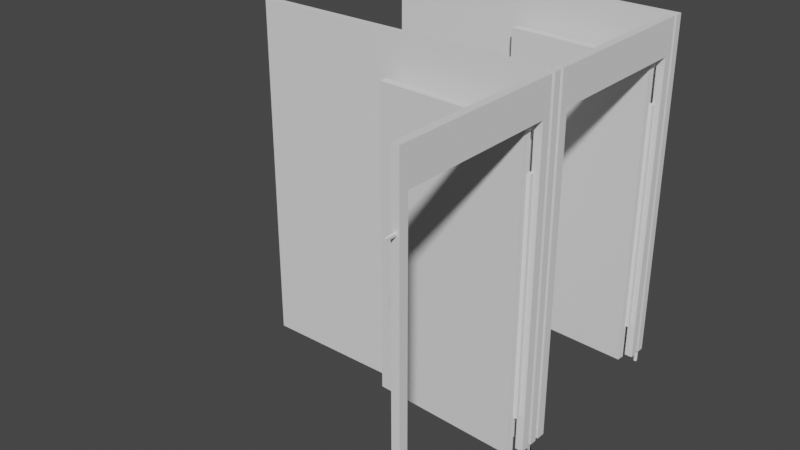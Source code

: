 # Source: bathroom_stall.blend  (saved by Blender 2.93.21; exported with 4.5.12 LTS)
import bpy
from mathutils import Matrix  # noqa: F401  (used for matrix-valued properties, if any)

bpy.ops.wm.read_factory_settings(use_empty=True)
scene = bpy.context.scene
scene.name = 'Scene'

# ---- collections
col_collection = bpy.data.collections.new('Collection'); scene.collection.children.link(col_collection)

# ---- world
world_world = bpy.data.worlds.new('World'); scene.world = world_world
world_world.use_nodes = True; world_world.node_tree.nodes.clear()
_N = world_world.node_tree.nodes; _L = world_world.node_tree.links
n0 = _N.new('ShaderNodeOutputWorld'); n0.name = 'World Output'; n0.location = (300, 300)
n1 = _N.new('ShaderNodeBackground'); n1.name = 'Background'; n1.location = (10, 300)
n1.inputs[0].default_value = (0.05088, 0.05088, 0.05088, 1.0)
_L.new(n1.outputs[0], n0.inputs[0])
n0.is_active_output = True
world_world.color = (0.05088, 0.05088, 0.05088)
world_world.use_sun_shadow = False
world_world.sun_shadow_jitter_overblur = 0.0

# ---- meshes
me_cube_001 = bpy.data.meshes.new('Cube.001')
me_cube_001.from_pydata([(-0.05, -0.05, -0.05), (-0.05, -0.05, 0.05), (-0.05, 0.05, -0.05), (-0.05, 0.05, 0.05), (0.05, -0.05, -0.05), (0.05, -0.05, 0.05), (0.05, 0.05, -0.05), (0.05, 0.05, 0.05)], [], [(0, 1, 3, 2), (2, 3, 7, 6), (6, 7, 5, 4), (4, 5, 1, 0), (2, 6, 4, 0), (7, 3, 1, 5)])
_uv = me_cube_001.uv_layers.new(name='UVMap')
_uv.uv.foreach_set('vector', [0.375, 0.0, 0.625, 0.0, 0.625, 0.25, 0.375, 0.25, 0.375, 0.25, 0.625, 0.25, 0.625, 0.5, 0.375, 0.5, 0.375, 0.5, 0.625, 0.5, 0.625, 0.75, 0.375, 0.75, 0.375, 0.75, 0.625, 0.75, 0.625, 1.0, 0.375, 1.0, 0.125, 0.5, 0.375, 0.5, 0.375, 0.75, 0.125, 0.75, 0.625, 0.5, 0.875, 0.5, 0.875, 0.75, 0.625, 0.75])
me_cube_001.use_remesh_fix_poles = True
me_cube_001.use_remesh_preserve_attributes = False
me_cube_001.update()
me_cube_004 = bpy.data.meshes.new('Cube.004')
me_cube_004.from_pydata([(-0.05, -0.05, -0.05), (-0.05, -0.05, 0.03889), (-0.04489, -0.05545, -0.05), (-0.04489, -0.05545, 0.03889), (-0.05545, -2.002, -0.05), (-0.05545, -2.002, 0.03889), (-0.05034, -2.008, -0.05), (-0.05034, -2.008, 0.03889)], [], [(0, 1, 3, 2), (2, 3, 7, 6), (6, 7, 5, 4), (4, 5, 1, 0), (2, 6, 4, 0), (7, 3, 1, 5)])
_uv = me_cube_004.uv_layers.new(name='UVMap')
_uv.uv.foreach_set('vector', [0.375, 0.0, 0.625, 0.0, 0.625, 0.25, 0.375, 0.25, 0.375, 0.25, 0.625, 0.25, 0.625, 0.5, 0.375, 0.5, 0.375, 0.5, 0.625, 0.5, 0.625, 0.75, 0.375, 0.75, 0.375, 0.75, 0.625, 0.75, 0.625, 1.0, 0.375, 1.0, 0.125, 0.5, 0.375, 0.5, 0.375, 0.75, 0.125, 0.75, 0.625, 0.5, 0.875, 0.5, 0.875, 0.75, 0.625, 0.75])
me_cube_004.use_remesh_fix_poles = True
me_cube_004.use_remesh_preserve_attributes = False
me_cube_004.update()
me_cube_005 = bpy.data.meshes.new('Cube.005')
me_cube_005.from_pydata([(-0.05, -0.05, -0.05), (-0.05, -0.05, 0.05), (-0.05, 0.05, -0.05), (-0.05, 0.05, 0.05), (0.05, -0.05, -0.05), (0.05, -0.05, 0.05), (0.05, 0.05, -0.05), (0.05, 0.05, 0.05), (0.045, 0.05036, -0.05), (-0.045, 0.04964, -0.05), (-0.045, 0.04964, 0.05), (0.045, 0.05036, 0.05), (-0.045, -0.05036, -0.05), (0.045, -0.04964, -0.05), (0.045, -0.04964, 0.05), (-0.045, -0.05036, 0.05), (-0.05, -0.05, 0.04), (-0.05, 0.05, 0.04), (0.05, 0.05, 0.04), (0.05, -0.05, 0.04), (0.045, -0.04964, 0.04), (-0.045, -0.05036, 0.04), (-0.045, 0.04964, 0.04), (0.045, 0.05036, 0.04), (0.04486, -0.04964, 0.04), (0.045, -0.04964, 0.04012)], [], [(16, 1, 3, 17), (23, 11, 7, 18), (18, 7, 5, 19), (21, 15, 1, 16), (8, 6, 4, 13), (10, 3, 1, 15), (7, 11, 14, 5), (11, 10, 15, 14), (2, 9, 12, 0), (19, 5, 14, 25, 20), (20, 25, 24), (17, 3, 10, 22), (22, 10, 11, 23), (2, 17, 22, 9), (4, 19, 20, 13), (12, 21, 16, 0), (6, 18, 19, 4), (8, 23, 18, 6), (0, 16, 17, 2), (24, 21, 22, 23), (24, 25, 14, 15, 21), (23, 8, 13), (23, 13, 24), (22, 12, 9), (22, 21, 12)])
_uv = me_cube_005.uv_layers.new(name='UVMap')
_uv.uv.foreach_set('vector', [0.5, 0.0, 0.625, 0.0, 0.625, 0.25, 0.5, 0.25, 0.5, 0.4167, 0.625, 0.4167, 0.625, 0.5, 0.5, 0.5, 0.5, 0.5, 0.625, 0.5, 0.625, 0.75, 0.5, 0.75, 0.5, 0.9167, 0.625, 0.9167, 0.625, 1.0, 0.5, 1.0, 0.2917, 0.5, 0.375, 0.5, 0.375, 0.75, 0.2917, 0.75, 0.7917, 0.5, 0.875, 0.5, 0.875, 0.75, 0.7917, 0.75, 0.625, 0.5, 0.7083, 0.5, 0.7083, 0.75, 0.625, 0.75, 0.7083, 0.5, 0.7917, 0.5, 0.7917, 0.75, 0.7083, 0.75, 0.125, 0.5, 0.2083, 0.5, 0.2083, 0.75, 0.125, 0.75, 0.5, 0.75, 0.625, 0.75, 0.625, 0.8333, 0.5015, 0.8333, 0.5, 0.8333, 0.5, 0.8333, 0.5015, 0.8333, 0.5, 0.8335, 0.5, 0.25, 0.625, 0.25, 0.625, 0.3333, 0.5, 0.3333, 0.5, 0.3333, 0.625, 0.3333, 0.625, 0.4167, 0.5, 0.4167, 0.375, 0.25, 0.5, 0.25, 0.5, 0.3333, 0.375, 0.3333, 0.375, 0.75, 0.5, 0.75, 0.5, 0.8333, 0.375, 0.8333, 0.375, 0.9167, 0.5, 0.9167, 0.5, 1.0, 0.375, 1.0, 0.375, 0.5, 0.5, 0.5, 0.5, 0.75, 0.375, 0.75, 0.375, 0.4167, 0.5, 0.4167, 0.5, 0.5, 0.375, 0.5, 0.375, 0.0, 0.5, 0.0, 0.5, 0.25, 0.375, 0.25, 0.5, 0.8335, 0.5, 0.9167, 0.5, 0.3333, 0.5, 0.4167, 0.5, 0.8335, 0.5015, 0.8333, 0.625, 0.8333, 0.625, 0.9167, 0.5, 0.9167, 0.0, 0.0, 0.0, 0.0, 0.0, 0.0, 0.0, 0.0, 0.0, 0.0, 0.0, 0.0, 0.0, 0.0, 0.0, 0.0, 0.0, 0.0, 0.0, 0.0, 0.0, 0.0, 0.0, 0.0])
me_cube_005.use_remesh_fix_poles = True
me_cube_005.use_remesh_preserve_attributes = False
me_cube_005.update()
me_cylinder = bpy.data.meshes.new('Cylinder')
me_cylinder.from_pydata([(0.0, 0.1, -3.0), (0.0, 0.1, 3.0), (0.0866, 0.05, -3.0), (0.0866, 0.05, 3.0), (0.0866, -0.05, -3.0), (0.0866, -0.05, 3.0), (-8.742e-09, -0.1, -3.0), (-8.742e-09, -0.1, 3.0), (-0.0866, -0.05, -3.0), (-0.0866, -0.05, 3.0), (-0.0866, 0.05, -3.0), (-0.0866, 0.05, 3.0)], [], [(0, 1, 3, 2), (2, 3, 5, 4), (4, 5, 7, 6), (6, 7, 9, 8), (3, 1, 11, 9, 7, 5), (8, 9, 11, 10), (10, 11, 1, 0), (0, 2, 4, 6, 8, 10)])
_uv = me_cylinder.uv_layers.new(name='UVMap')
_uv.uv.foreach_set('vector', [1.0, 0.5, 1.0, 1.0, 0.8333, 1.0, 0.8333, 0.5, 0.8333, 0.5, 0.8333, 1.0, 0.6667, 1.0, 0.6667, 0.5, 0.6667, 0.5, 0.6667, 1.0, 0.5, 1.0, 0.5, 0.5, 0.5, 0.5, 0.5, 1.0, 0.3333, 1.0, 0.3333, 0.5, 0.4578, 0.37, 0.25, 0.49, 0.04215, 0.37, 0.04215, 0.13, 0.25, 0.01, 0.4578, 0.13, 0.3333, 0.5, 0.3333, 1.0, 0.1667, 1.0, 0.1667, 0.5, 0.1667, 0.5, 0.1667, 1.0, -8.941e-08, 1.0, -8.941e-08, 0.5, 0.75, 0.49, 0.9578, 0.37, 0.9578, 0.13, 0.75, 0.01, 0.5422, 0.13, 0.5422, 0.37])
me_cylinder.use_remesh_fix_poles = True
me_cylinder.use_remesh_preserve_attributes = False
me_cylinder.update()
me_cylinder_001 = bpy.data.meshes.new('Cylinder.001')
me_cylinder_001.from_pydata([(0.0, 0.1, -0.175), (0.0, 0.1, 0.175), (0.0866, 0.05, -0.175), (0.0866, 0.05, 0.175), (0.0866, -0.05, -0.175), (0.0866, -0.05, 0.175), (-8.742e-09, -0.1, -0.175), (-8.742e-09, -0.1, 0.175), (-0.0866, -0.05, -0.175), (-0.0866, -0.05, 0.175), (-0.0866, 0.05, -0.175), (-0.0866, 0.05, 0.175)], [], [(0, 1, 3, 2), (2, 3, 5, 4), (4, 5, 7, 6), (6, 7, 9, 8), (3, 1, 11, 9, 7, 5), (8, 9, 11, 10), (10, 11, 1, 0), (0, 2, 4, 6, 8, 10)])
_uv = me_cylinder_001.uv_layers.new(name='UVMap')
_uv.uv.foreach_set('vector', [1.0, 0.5, 1.0, 1.0, 0.8333, 1.0, 0.8333, 0.5, 0.8333, 0.5, 0.8333, 1.0, 0.6667, 1.0, 0.6667, 0.5, 0.6667, 0.5, 0.6667, 1.0, 0.5, 1.0, 0.5, 0.5, 0.5, 0.5, 0.5, 1.0, 0.3333, 1.0, 0.3333, 0.5, 0.4578, 0.37, 0.25, 0.49, 0.04215, 0.37, 0.04215, 0.13, 0.25, 0.01, 0.4578, 0.13, 0.3333, 0.5, 0.3333, 1.0, 0.1667, 1.0, 0.1667, 0.5, 0.1667, 0.5, 0.1667, 1.0, -8.941e-08, 1.0, -8.941e-08, 0.5, 0.75, 0.49, 0.9578, 0.37, 0.9578, 0.13, 0.75, 0.01, 0.5422, 0.13, 0.5422, 0.37])
me_cylinder_001.use_remesh_fix_poles = True
me_cylinder_001.use_remesh_preserve_attributes = False
me_cylinder_001.update()
me_cylinder_002 = bpy.data.meshes.new('Cylinder.002')
me_cylinder_002.from_pydata([(0.0, 0.1, -0.175), (0.0, 0.1, 0.175), (0.0866, 0.05, -0.175), (0.0866, 0.05, 0.175), (0.0866, -0.05, -0.175), (0.0866, -0.05, 0.175), (-8.742e-09, -0.1, -0.175), (-8.742e-09, -0.1, 0.175), (-0.0866, -0.05, -0.175), (-0.0866, -0.05, 0.175), (-0.0866, 0.05, -0.175), (-0.0866, 0.05, 0.175)], [], [(0, 1, 3, 2), (2, 3, 5, 4), (4, 5, 7, 6), (6, 7, 9, 8), (3, 1, 11, 9, 7, 5), (8, 9, 11, 10), (10, 11, 1, 0), (0, 2, 4, 6, 8, 10)])
_uv = me_cylinder_002.uv_layers.new(name='UVMap')
_uv.uv.foreach_set('vector', [1.0, 0.5, 1.0, 1.0, 0.8333, 1.0, 0.8333, 0.5, 0.8333, 0.5, 0.8333, 1.0, 0.6667, 1.0, 0.6667, 0.5, 0.6667, 0.5, 0.6667, 1.0, 0.5, 1.0, 0.5, 0.5, 0.5, 0.5, 0.5, 1.0, 0.3333, 1.0, 0.3333, 0.5, 0.4578, 0.37, 0.25, 0.49, 0.04215, 0.37, 0.04215, 0.13, 0.25, 0.01, 0.4578, 0.13, 0.3333, 0.5, 0.3333, 1.0, 0.1667, 1.0, 0.1667, 0.5, 0.1667, 0.5, 0.1667, 1.0, -8.941e-08, 1.0, -8.941e-08, 0.5, 0.75, 0.49, 0.9578, 0.37, 0.9578, 0.13, 0.75, 0.01, 0.5422, 0.13, 0.5422, 0.37])
me_cylinder_002.use_remesh_fix_poles = True
me_cylinder_002.use_remesh_preserve_attributes = False
me_cylinder_002.update()
me_cylinder_003 = bpy.data.meshes.new('Cylinder.003')
me_cylinder_003.from_pydata([(0.0, 0.1, -0.175), (0.0, 0.1, 0.175), (0.0866, 0.05, -0.175), (0.0866, 0.05, 0.175), (0.0866, -0.05, -0.175), (0.0866, -0.05, 0.175), (-8.742e-09, -0.1, -0.175), (-8.742e-09, -0.1, 0.175), (-0.0866, -0.05, -0.175), (-0.0866, -0.05, 0.175), (-0.0866, 0.05, -0.175), (-0.0866, 0.05, 0.175)], [], [(0, 1, 3, 2), (2, 3, 5, 4), (4, 5, 7, 6), (6, 7, 9, 8), (3, 1, 11, 9, 7, 5), (8, 9, 11, 10), (10, 11, 1, 0), (0, 2, 4, 6, 8, 10)])
_uv = me_cylinder_003.uv_layers.new(name='UVMap')
_uv.uv.foreach_set('vector', [1.0, 0.5, 1.0, 1.0, 0.8333, 1.0, 0.8333, 0.5, 0.8333, 0.5, 0.8333, 1.0, 0.6667, 1.0, 0.6667, 0.5, 0.6667, 0.5, 0.6667, 1.0, 0.5, 1.0, 0.5, 0.5, 0.5, 0.5, 0.5, 1.0, 0.3333, 1.0, 0.3333, 0.5, 0.4578, 0.37, 0.25, 0.49, 0.04215, 0.37, 0.04215, 0.13, 0.25, 0.01, 0.4578, 0.13, 0.3333, 0.5, 0.3333, 1.0, 0.1667, 1.0, 0.1667, 0.5, 0.1667, 0.5, 0.1667, 1.0, -8.941e-08, 1.0, -8.941e-08, 0.5, 0.75, 0.49, 0.9578, 0.37, 0.9578, 0.13, 0.75, 0.01, 0.5422, 0.13, 0.5422, 0.37])
me_cylinder_003.use_remesh_fix_poles = True
me_cylinder_003.use_remesh_preserve_attributes = False
me_cylinder_003.update()
me_cube_006 = bpy.data.meshes.new('Cube.006')
me_cube_006.from_pydata([(-0.05, -0.05, -0.05), (-0.05, -0.05, 0.05), (-0.05, 0.05, -0.05), (-0.05, 0.05, 0.05), (0.05, -0.05, -0.05), (0.05, -0.05, 0.05), (0.05, 0.05, -0.05), (0.05, 0.05, 0.05)], [], [(0, 1, 3, 2), (2, 3, 7, 6), (6, 7, 5, 4), (4, 5, 1, 0), (2, 6, 4, 0), (7, 3, 1, 5)])
_uv = me_cube_006.uv_layers.new(name='UVMap')
_uv.uv.foreach_set('vector', [0.375, 0.0, 0.625, 0.0, 0.625, 0.25, 0.375, 0.25, 0.375, 0.25, 0.625, 0.25, 0.625, 0.5, 0.375, 0.5, 0.375, 0.5, 0.625, 0.5, 0.625, 0.75, 0.375, 0.75, 0.375, 0.75, 0.625, 0.75, 0.625, 1.0, 0.375, 1.0, 0.125, 0.5, 0.375, 0.5, 0.375, 0.75, 0.125, 0.75, 0.625, 0.5, 0.875, 0.5, 0.875, 0.75, 0.625, 0.75])
me_cube_006.use_remesh_fix_poles = True
me_cube_006.use_remesh_preserve_attributes = False
me_cube_006.update()
me_cube_007 = bpy.data.meshes.new('Cube.007')
me_cube_007.from_pydata([(-0.05, -0.05, -0.05), (-0.05, -0.05, 0.03889), (-0.04489, -0.05545, -0.05), (-0.04489, -0.05545, 0.03889), (-0.05545, -2.002, -0.05), (-0.05545, -2.002, 0.03889), (-0.05034, -2.008, -0.05), (-0.05034, -2.008, 0.03889)], [], [(0, 1, 3, 2), (2, 3, 7, 6), (6, 7, 5, 4), (4, 5, 1, 0), (2, 6, 4, 0), (7, 3, 1, 5)])
_uv = me_cube_007.uv_layers.new(name='UVMap')
_uv.uv.foreach_set('vector', [0.375, 0.0, 0.625, 0.0, 0.625, 0.25, 0.375, 0.25, 0.375, 0.25, 0.625, 0.25, 0.625, 0.5, 0.375, 0.5, 0.375, 0.5, 0.625, 0.5, 0.625, 0.75, 0.375, 0.75, 0.375, 0.75, 0.625, 0.75, 0.625, 1.0, 0.375, 1.0, 0.125, 0.5, 0.375, 0.5, 0.375, 0.75, 0.125, 0.75, 0.625, 0.5, 0.875, 0.5, 0.875, 0.75, 0.625, 0.75])
me_cube_007.use_remesh_fix_poles = True
me_cube_007.use_remesh_preserve_attributes = False
me_cube_007.update()
me_cube_008 = bpy.data.meshes.new('Cube.008')
me_cube_008.from_pydata([(-0.05, -0.05, -0.05), (-0.05, -0.05, 0.05), (-0.05, 0.05, -0.05), (-0.05, 0.05, 0.05), (0.05, -0.05, -0.05), (0.05, -0.05, 0.05), (0.05, 0.05, -0.05), (0.05, 0.05, 0.05), (0.045, 0.05036, -0.05), (-0.045, 0.04964, -0.05), (-0.045, 0.04964, 0.05), (0.045, 0.05036, 0.05), (-0.045, -0.05036, -0.05), (0.045, -0.04964, -0.05), (0.045, -0.04964, 0.05), (-0.045, -0.05036, 0.05), (-0.05, -0.05, 0.04), (-0.05, 0.05, 0.04), (0.05, 0.05, 0.04), (0.05, -0.05, 0.04), (0.045, -0.04964, 0.04), (-0.045, -0.05036, 0.04), (-0.045, 0.04964, 0.04), (0.045, 0.05036, 0.04), (0.04486, -0.04964, 0.04), (0.045, -0.04964, 0.04012)], [], [(16, 1, 3, 17), (23, 11, 7, 18), (18, 7, 5, 19), (21, 15, 1, 16), (8, 6, 4, 13), (10, 3, 1, 15), (7, 11, 14, 5), (11, 10, 15, 14), (2, 9, 12, 0), (19, 5, 14, 25, 20), (20, 25, 24), (17, 3, 10, 22), (22, 10, 11, 23), (2, 17, 22, 9), (4, 19, 20, 13), (12, 21, 16, 0), (6, 18, 19, 4), (8, 23, 18, 6), (0, 16, 17, 2), (24, 21, 22, 23), (24, 25, 14, 15, 21), (23, 8, 13), (23, 13, 24), (22, 12, 9), (22, 21, 12)])
_uv = me_cube_008.uv_layers.new(name='UVMap')
_uv.uv.foreach_set('vector', [0.5, 0.0, 0.625, 0.0, 0.625, 0.25, 0.5, 0.25, 0.5, 0.4167, 0.625, 0.4167, 0.625, 0.5, 0.5, 0.5, 0.5, 0.5, 0.625, 0.5, 0.625, 0.75, 0.5, 0.75, 0.5, 0.9167, 0.625, 0.9167, 0.625, 1.0, 0.5, 1.0, 0.2917, 0.5, 0.375, 0.5, 0.375, 0.75, 0.2917, 0.75, 0.7917, 0.5, 0.875, 0.5, 0.875, 0.75, 0.7917, 0.75, 0.625, 0.5, 0.7083, 0.5, 0.7083, 0.75, 0.625, 0.75, 0.7083, 0.5, 0.7917, 0.5, 0.7917, 0.75, 0.7083, 0.75, 0.125, 0.5, 0.2083, 0.5, 0.2083, 0.75, 0.125, 0.75, 0.5, 0.75, 0.625, 0.75, 0.625, 0.8333, 0.5015, 0.8333, 0.5, 0.8333, 0.5, 0.8333, 0.5015, 0.8333, 0.5, 0.8335, 0.5, 0.25, 0.625, 0.25, 0.625, 0.3333, 0.5, 0.3333, 0.5, 0.3333, 0.625, 0.3333, 0.625, 0.4167, 0.5, 0.4167, 0.375, 0.25, 0.5, 0.25, 0.5, 0.3333, 0.375, 0.3333, 0.375, 0.75, 0.5, 0.75, 0.5, 0.8333, 0.375, 0.8333, 0.375, 0.9167, 0.5, 0.9167, 0.5, 1.0, 0.375, 1.0, 0.375, 0.5, 0.5, 0.5, 0.5, 0.75, 0.375, 0.75, 0.375, 0.4167, 0.5, 0.4167, 0.5, 0.5, 0.375, 0.5, 0.375, 0.0, 0.5, 0.0, 0.5, 0.25, 0.375, 0.25, 0.5, 0.8335, 0.5, 0.9167, 0.5, 0.3333, 0.5, 0.4167, 0.5, 0.8335, 0.5015, 0.8333, 0.625, 0.8333, 0.625, 0.9167, 0.5, 0.9167, 0.0, 0.0, 0.0, 0.0, 0.0, 0.0, 0.0, 0.0, 0.0, 0.0, 0.0, 0.0, 0.0, 0.0, 0.0, 0.0, 0.0, 0.0, 0.0, 0.0, 0.0, 0.0, 0.0, 0.0])
me_cube_008.use_remesh_fix_poles = True
me_cube_008.use_remesh_preserve_attributes = False
me_cube_008.update()
me_cylinder_004 = bpy.data.meshes.new('Cylinder.004')
me_cylinder_004.from_pydata([(0.0, 0.1, -3.0), (0.0, 0.1, 3.0), (0.0866, 0.05, -3.0), (0.0866, 0.05, 3.0), (0.0866, -0.05, -3.0), (0.0866, -0.05, 3.0), (-8.742e-09, -0.1, -3.0), (-8.742e-09, -0.1, 3.0), (-0.0866, -0.05, -3.0), (-0.0866, -0.05, 3.0), (-0.0866, 0.05, -3.0), (-0.0866, 0.05, 3.0)], [], [(0, 1, 3, 2), (2, 3, 5, 4), (4, 5, 7, 6), (6, 7, 9, 8), (3, 1, 11, 9, 7, 5), (8, 9, 11, 10), (10, 11, 1, 0), (0, 2, 4, 6, 8, 10)])
_uv = me_cylinder_004.uv_layers.new(name='UVMap')
_uv.uv.foreach_set('vector', [1.0, 0.5, 1.0, 1.0, 0.8333, 1.0, 0.8333, 0.5, 0.8333, 0.5, 0.8333, 1.0, 0.6667, 1.0, 0.6667, 0.5, 0.6667, 0.5, 0.6667, 1.0, 0.5, 1.0, 0.5, 0.5, 0.5, 0.5, 0.5, 1.0, 0.3333, 1.0, 0.3333, 0.5, 0.4578, 0.37, 0.25, 0.49, 0.04215, 0.37, 0.04215, 0.13, 0.25, 0.01, 0.4578, 0.13, 0.3333, 0.5, 0.3333, 1.0, 0.1667, 1.0, 0.1667, 0.5, 0.1667, 0.5, 0.1667, 1.0, -8.941e-08, 1.0, -8.941e-08, 0.5, 0.75, 0.49, 0.9578, 0.37, 0.9578, 0.13, 0.75, 0.01, 0.5422, 0.13, 0.5422, 0.37])
me_cylinder_004.use_remesh_fix_poles = True
me_cylinder_004.use_remesh_preserve_attributes = False
me_cylinder_004.update()
me_cylinder_005 = bpy.data.meshes.new('Cylinder.005')
me_cylinder_005.from_pydata([(0.0, 0.1, -0.175), (0.0, 0.1, 0.175), (0.0866, 0.05, -0.175), (0.0866, 0.05, 0.175), (0.0866, -0.05, -0.175), (0.0866, -0.05, 0.175), (-8.742e-09, -0.1, -0.175), (-8.742e-09, -0.1, 0.175), (-0.0866, -0.05, -0.175), (-0.0866, -0.05, 0.175), (-0.0866, 0.05, -0.175), (-0.0866, 0.05, 0.175)], [], [(0, 1, 3, 2), (2, 3, 5, 4), (4, 5, 7, 6), (6, 7, 9, 8), (3, 1, 11, 9, 7, 5), (8, 9, 11, 10), (10, 11, 1, 0), (0, 2, 4, 6, 8, 10)])
_uv = me_cylinder_005.uv_layers.new(name='UVMap')
_uv.uv.foreach_set('vector', [1.0, 0.5, 1.0, 1.0, 0.8333, 1.0, 0.8333, 0.5, 0.8333, 0.5, 0.8333, 1.0, 0.6667, 1.0, 0.6667, 0.5, 0.6667, 0.5, 0.6667, 1.0, 0.5, 1.0, 0.5, 0.5, 0.5, 0.5, 0.5, 1.0, 0.3333, 1.0, 0.3333, 0.5, 0.4578, 0.37, 0.25, 0.49, 0.04215, 0.37, 0.04215, 0.13, 0.25, 0.01, 0.4578, 0.13, 0.3333, 0.5, 0.3333, 1.0, 0.1667, 1.0, 0.1667, 0.5, 0.1667, 0.5, 0.1667, 1.0, -8.941e-08, 1.0, -8.941e-08, 0.5, 0.75, 0.49, 0.9578, 0.37, 0.9578, 0.13, 0.75, 0.01, 0.5422, 0.13, 0.5422, 0.37])
me_cylinder_005.use_remesh_fix_poles = True
me_cylinder_005.use_remesh_preserve_attributes = False
me_cylinder_005.update()
me_cylinder_006 = bpy.data.meshes.new('Cylinder.006')
me_cylinder_006.from_pydata([(0.0, 0.1, -0.175), (0.0, 0.1, 0.175), (0.0866, 0.05, -0.175), (0.0866, 0.05, 0.175), (0.0866, -0.05, -0.175), (0.0866, -0.05, 0.175), (-8.742e-09, -0.1, -0.175), (-8.742e-09, -0.1, 0.175), (-0.0866, -0.05, -0.175), (-0.0866, -0.05, 0.175), (-0.0866, 0.05, -0.175), (-0.0866, 0.05, 0.175)], [], [(0, 1, 3, 2), (2, 3, 5, 4), (4, 5, 7, 6), (6, 7, 9, 8), (3, 1, 11, 9, 7, 5), (8, 9, 11, 10), (10, 11, 1, 0), (0, 2, 4, 6, 8, 10)])
_uv = me_cylinder_006.uv_layers.new(name='UVMap')
_uv.uv.foreach_set('vector', [1.0, 0.5, 1.0, 1.0, 0.8333, 1.0, 0.8333, 0.5, 0.8333, 0.5, 0.8333, 1.0, 0.6667, 1.0, 0.6667, 0.5, 0.6667, 0.5, 0.6667, 1.0, 0.5, 1.0, 0.5, 0.5, 0.5, 0.5, 0.5, 1.0, 0.3333, 1.0, 0.3333, 0.5, 0.4578, 0.37, 0.25, 0.49, 0.04215, 0.37, 0.04215, 0.13, 0.25, 0.01, 0.4578, 0.13, 0.3333, 0.5, 0.3333, 1.0, 0.1667, 1.0, 0.1667, 0.5, 0.1667, 0.5, 0.1667, 1.0, -8.941e-08, 1.0, -8.941e-08, 0.5, 0.75, 0.49, 0.9578, 0.37, 0.9578, 0.13, 0.75, 0.01, 0.5422, 0.13, 0.5422, 0.37])
me_cylinder_006.use_remesh_fix_poles = True
me_cylinder_006.use_remesh_preserve_attributes = False
me_cylinder_006.update()
me_cylinder_007 = bpy.data.meshes.new('Cylinder.007')
me_cylinder_007.from_pydata([(0.0, 0.1, -0.175), (0.0, 0.1, 0.175), (0.0866, 0.05, -0.175), (0.0866, 0.05, 0.175), (0.0866, -0.05, -0.175), (0.0866, -0.05, 0.175), (-8.742e-09, -0.1, -0.175), (-8.742e-09, -0.1, 0.175), (-0.0866, -0.05, -0.175), (-0.0866, -0.05, 0.175), (-0.0866, 0.05, -0.175), (-0.0866, 0.05, 0.175)], [], [(0, 1, 3, 2), (2, 3, 5, 4), (4, 5, 7, 6), (6, 7, 9, 8), (3, 1, 11, 9, 7, 5), (8, 9, 11, 10), (10, 11, 1, 0), (0, 2, 4, 6, 8, 10)])
_uv = me_cylinder_007.uv_layers.new(name='UVMap')
_uv.uv.foreach_set('vector', [1.0, 0.5, 1.0, 1.0, 0.8333, 1.0, 0.8333, 0.5, 0.8333, 0.5, 0.8333, 1.0, 0.6667, 1.0, 0.6667, 0.5, 0.6667, 0.5, 0.6667, 1.0, 0.5, 1.0, 0.5, 0.5, 0.5, 0.5, 0.5, 1.0, 0.3333, 1.0, 0.3333, 0.5, 0.4578, 0.37, 0.25, 0.49, 0.04215, 0.37, 0.04215, 0.13, 0.25, 0.01, 0.4578, 0.13, 0.3333, 0.5, 0.3333, 1.0, 0.1667, 1.0, 0.1667, 0.5, 0.1667, 0.5, 0.1667, 1.0, -8.941e-08, 1.0, -8.941e-08, 0.5, 0.75, 0.49, 0.9578, 0.37, 0.9578, 0.13, 0.75, 0.01, 0.5422, 0.13, 0.5422, 0.37])
me_cylinder_007.use_remesh_fix_poles = True
me_cylinder_007.use_remesh_preserve_attributes = False
me_cylinder_007.update()

# ---- objects
ob_cube = bpy.data.objects.new('Cube', me_cube_001)
ob_cube_003 = bpy.data.objects.new('Cube.003', me_cube_004)
ob_cube_002 = bpy.data.objects.new('Cube.002', me_cube_005)
ob_cylinder = bpy.data.objects.new('Cylinder', me_cylinder)
ob_cylinder_001 = bpy.data.objects.new('Cylinder.001', me_cylinder_001)
ob_cylinder_002 = bpy.data.objects.new('Cylinder.002', me_cylinder_002)
ob_cylinder_003 = bpy.data.objects.new('Cylinder.003', me_cylinder_002)
ob_cylinder_004 = bpy.data.objects.new('Cylinder.004', me_cylinder_002)
ob_cylinder_005 = bpy.data.objects.new('Cylinder.005', me_cylinder_002)
ob_cylinder_006 = bpy.data.objects.new('Cylinder.006', me_cylinder_003)
ob_cube_001 = bpy.data.objects.new('Cube.001', me_cube_006)
ob_cube_004 = bpy.data.objects.new('Cube.004', me_cube_007)
ob_cube_005 = bpy.data.objects.new('Cube.005', me_cube_008)
ob_cylinder_007 = bpy.data.objects.new('Cylinder.007', me_cylinder_004)
ob_cylinder_008 = bpy.data.objects.new('Cylinder.008', me_cylinder_005)
ob_cylinder_009 = bpy.data.objects.new('Cylinder.009', me_cylinder_006)
ob_cylinder_010 = bpy.data.objects.new('Cylinder.010', me_cylinder_006)
ob_cylinder_011 = bpy.data.objects.new('Cylinder.011', me_cylinder_006)
ob_cylinder_012 = bpy.data.objects.new('Cylinder.012', me_cylinder_006)
ob_cylinder_013 = bpy.data.objects.new('Cylinder.013', me_cylinder_007)

# ---- transforms, parenting, visibility, modifiers, constraints
ob_cube.location = (0.0, 2.5, 4.13)
ob_cube.scale = (80.0, 2.0, 90.0)
ob_cube_003.location = (3.9, 0.0, 4.13)
ob_cube_003.rotation_euler = (0.0, -0.0, -1.571)
ob_cube_003.scale = (39.1, 2.0, 90.0)
ob_cube_002.location = (3.9, 0.0, 4.13)
ob_cube_002.rotation_euler = (0.0, -0.0, -1.571)
ob_cube_002.scale = (46.0, 2.0, 90.0)
ob_cylinder.location = (3.783, 1.997, 3.566)
ob_cylinder_001.location = (3.9, 2.5, -0.55)
ob_cylinder_001.scale = (0.5, 0.5, 1.0)
ob_cylinder_002.location = (3.9, 2.4, -0.05)
ob_cylinder_002.rotation_euler = (1.571, 0.0, 0.0)
ob_cylinder_002.scale = (0.5, 0.5, 1.0)
ob_cylinder_003.location = (3.9, 2.4, 6.95)
ob_cylinder_003.rotation_euler = (1.571, 0.0, 0.0)
ob_cylinder_003.scale = (0.5, 0.5, 1.0)
ob_cylinder_004.location = (3.9, -2.4, -0.05)
ob_cylinder_004.rotation_euler = (1.571, 0.0, 0.0)
ob_cylinder_004.scale = (0.5, 0.5, 1.0)
ob_cylinder_005.location = (3.9, -2.4, 6.95)
ob_cylinder_005.rotation_euler = (1.571, 0.0, 0.0)
ob_cylinder_005.scale = (0.5, 0.5, 1.0)
ob_cylinder_006.location = (3.9, -2.5, -0.55)
ob_cylinder_006.scale = (0.5, 0.5, 1.0)
ob_cube_001.location = (0.0, -2.5, 4.13)
ob_cube_001.scale = (80.0, 2.0, 90.0)
ob_cube_004.location = (3.9, -5.0, 4.13)
ob_cube_004.rotation_euler = (0.0, -0.0, -1.571)
ob_cube_004.scale = (39.1, 2.0, 90.0)
ob_cube_005.location = (3.9, -5.0, 4.13)
ob_cube_005.rotation_euler = (0.0, -0.0, -1.571)
ob_cube_005.scale = (46.0, 2.0, 90.0)
ob_cylinder_007.location = (3.783, -3.003, 3.566)
ob_cylinder_008.location = (3.9, -2.5, -0.55)
ob_cylinder_008.scale = (0.5, 0.5, 1.0)
ob_cylinder_009.location = (3.9, -2.6, -0.05)
ob_cylinder_009.rotation_euler = (1.571, 0.0, 0.0)
ob_cylinder_009.scale = (0.5, 0.5, 1.0)
ob_cylinder_010.location = (3.9, -2.6, 6.95)
ob_cylinder_010.rotation_euler = (1.571, 0.0, 0.0)
ob_cylinder_010.scale = (0.5, 0.5, 1.0)
ob_cylinder_011.location = (3.9, -7.4, -0.05)
ob_cylinder_011.rotation_euler = (1.571, 0.0, 0.0)
ob_cylinder_011.scale = (0.5, 0.5, 1.0)
ob_cylinder_012.location = (3.9, -7.4, 6.95)
ob_cylinder_012.rotation_euler = (1.571, 0.0, 0.0)
ob_cylinder_012.scale = (0.5, 0.5, 1.0)
ob_cylinder_013.location = (3.9, -7.5, -0.55)
ob_cylinder_013.scale = (0.5, 0.5, 1.0)

# ---- collection membership
col_collection.objects.link(ob_cube)
col_collection.objects.link(ob_cube_003)
col_collection.objects.link(ob_cube_002)
col_collection.objects.link(ob_cylinder)
col_collection.objects.link(ob_cylinder_001)
col_collection.objects.link(ob_cylinder_002)
col_collection.objects.link(ob_cylinder_003)
col_collection.objects.link(ob_cylinder_004)
col_collection.objects.link(ob_cylinder_005)
col_collection.objects.link(ob_cylinder_006)
col_collection.objects.link(ob_cube_001)
col_collection.objects.link(ob_cube_004)
col_collection.objects.link(ob_cube_005)
col_collection.objects.link(ob_cylinder_007)
col_collection.objects.link(ob_cylinder_008)
col_collection.objects.link(ob_cylinder_009)
col_collection.objects.link(ob_cylinder_010)
col_collection.objects.link(ob_cylinder_011)
col_collection.objects.link(ob_cylinder_012)
col_collection.objects.link(ob_cylinder_013)

# ---- scene / render settings (as saved in the file)
scene.frame_start = 1; scene.frame_end = 250; scene.frame_set(0)
scene.render.engine = 'BLENDER_EEVEE_NEXT'
scene.cycles.use_denoising = False
scene.cycles.samples = 128
scene.cycles.sampling_pattern = 'TABULATED_SOBOL'
scene.cycles.use_adaptive_sampling = False
scene.cycles.use_light_tree = False
scene.view_settings.view_transform = 'Filmic'
bpy.context.view_layer.update()

# ---- added for rendering (the .blend has no active camera and no usable light): camera, sun
cam_auto = bpy.data.cameras.new('AutoCamera')
cam_auto.lens = 50.0
cam_auto.sensor_width = 36.0
cam_auto.clip_end = 1000.0
ob_auto_camera = bpy.data.objects.new('AutoCamera', cam_auto)
scene.collection.objects.link(ob_auto_camera)
ob_auto_camera.location = (14.7779, -20.2198, 15.774)
ob_auto_camera.rotation_euler = (1.09748, -7.21219e-08, 0.694738)
scene.camera = ob_auto_camera
light_auto_sun = bpy.data.lights.new('AutoSun', 'SUN')
light_auto_sun.energy = 3.0
light_auto_sun.angle = 0.0523599
ob_auto_sun = bpy.data.objects.new('AutoSun', light_auto_sun)
scene.collection.objects.link(ob_auto_sun)
ob_auto_sun.rotation_euler = (0.872665, 0.174533, 0.523599)
bpy.context.view_layer.update()
